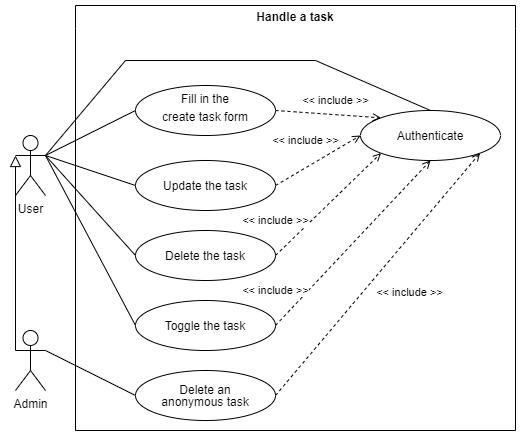

The diagram above was exported from draw.io. Its source (the exported page's mxGraphModel, read from the mxfile embedded in the PNG):
<mxGraphModel dx="1420" dy="758" grid="1" gridSize="10" guides="1" tooltips="1" connect="1" arrows="1" fold="1" page="1" pageScale="1" pageWidth="1169" pageHeight="827" math="0" shadow="0">
  <root>
    <mxCell id="0" />
    <mxCell id="1" parent="0" />
    <mxCell id="70V2fM8ZieTUF6ugyj_I-1" value="Handle a task" style="swimlane;whiteSpace=wrap;html=1;swimlaneLine=0;startSize=23;" parent="1" vertex="1">
      <mxGeometry x="160" y="65" width="440" height="425" as="geometry">
        <mxRectangle x="240" y="100" width="140" height="30" as="alternateBounds" />
      </mxGeometry>
    </mxCell>
    <mxCell id="70V2fM8ZieTUF6ugyj_I-2" value="&lt;p style=&quot;line-height: 0%;&quot;&gt;Fill in the&lt;/p&gt;&lt;p style=&quot;line-height: 100%;&quot;&gt;create task form&lt;/p&gt;" style="ellipse;whiteSpace=wrap;html=1;" parent="70V2fM8ZieTUF6ugyj_I-1" vertex="1">
      <mxGeometry x="60" y="80" width="140" height="50" as="geometry" />
    </mxCell>
    <mxCell id="70V2fM8ZieTUF6ugyj_I-7" value="&lt;p style=&quot;line-height: 100%;&quot;&gt;Authenticate&lt;/p&gt;" style="ellipse;whiteSpace=wrap;html=1;" parent="70V2fM8ZieTUF6ugyj_I-1" vertex="1">
      <mxGeometry x="285" y="105" width="140" height="50" as="geometry" />
    </mxCell>
    <mxCell id="70V2fM8ZieTUF6ugyj_I-9" value="&amp;lt;&amp;lt; include &amp;gt;&amp;gt;" style="endArrow=open;html=1;rounded=0;exitX=1;exitY=0.5;exitDx=0;exitDy=0;endFill=0;dashed=1;entryX=0;entryY=0;entryDx=0;entryDy=0;" parent="70V2fM8ZieTUF6ugyj_I-1" source="70V2fM8ZieTUF6ugyj_I-2" target="70V2fM8ZieTUF6ugyj_I-7" edge="1">
      <mxGeometry x="0.1189" y="14" width="50" height="50" relative="1" as="geometry">
        <mxPoint x="210" y="105" as="sourcePoint" />
        <mxPoint x="210" y="130" as="targetPoint" />
        <Array as="points" />
        <mxPoint as="offset" />
      </mxGeometry>
    </mxCell>
    <mxCell id="70V2fM8ZieTUF6ugyj_I-11" value="&lt;p style=&quot;line-height: 0%;&quot;&gt;Delete the task&lt;/p&gt;" style="ellipse;whiteSpace=wrap;html=1;" parent="70V2fM8ZieTUF6ugyj_I-1" vertex="1">
      <mxGeometry x="60" y="225" width="140" height="50" as="geometry" />
    </mxCell>
    <mxCell id="70V2fM8ZieTUF6ugyj_I-12" value="&amp;lt;&amp;lt; include &amp;gt;&amp;gt;" style="endArrow=open;html=1;rounded=0;exitX=1;exitY=0.5;exitDx=0;exitDy=0;endFill=0;dashed=1;entryX=0;entryY=1;entryDx=0;entryDy=0;" parent="70V2fM8ZieTUF6ugyj_I-1" source="70V2fM8ZieTUF6ugyj_I-11" target="70V2fM8ZieTUF6ugyj_I-7" edge="1">
      <mxGeometry x="-0.6684" y="25" width="50" height="50" relative="1" as="geometry">
        <mxPoint x="210" y="115" as="sourcePoint" />
        <mxPoint x="270" y="115" as="targetPoint" />
        <Array as="points" />
        <mxPoint as="offset" />
      </mxGeometry>
    </mxCell>
    <mxCell id="70V2fM8ZieTUF6ugyj_I-18" value="&lt;p style=&quot;line-height: 0%;&quot;&gt;Update the task&lt;/p&gt;" style="ellipse;whiteSpace=wrap;html=1;" parent="70V2fM8ZieTUF6ugyj_I-1" vertex="1">
      <mxGeometry x="60" y="155" width="140" height="50" as="geometry" />
    </mxCell>
    <mxCell id="70V2fM8ZieTUF6ugyj_I-20" value="&amp;lt;&amp;lt; include &amp;gt;&amp;gt;" style="endArrow=open;html=1;rounded=0;exitX=1;exitY=0.5;exitDx=0;exitDy=0;endFill=0;dashed=1;entryX=0;entryY=0.5;entryDx=0;entryDy=0;" parent="70V2fM8ZieTUF6ugyj_I-1" source="70V2fM8ZieTUF6ugyj_I-18" target="70V2fM8ZieTUF6ugyj_I-7" edge="1">
      <mxGeometry x="-0.0129" y="24" width="50" height="50" relative="1" as="geometry">
        <mxPoint x="210" y="220" as="sourcePoint" />
        <mxPoint x="340" y="140" as="targetPoint" />
        <Array as="points" />
        <mxPoint y="1" as="offset" />
      </mxGeometry>
    </mxCell>
    <mxCell id="70V2fM8ZieTUF6ugyj_I-23" value="&lt;p style=&quot;line-height: 0%;&quot;&gt;Delete an&lt;/p&gt;&lt;p style=&quot;line-height: 0%;&quot;&gt;anonymous&amp;nbsp;&lt;span style=&quot;background-color: initial;&quot;&gt;task&lt;/span&gt;&lt;/p&gt;" style="ellipse;whiteSpace=wrap;html=1;" parent="70V2fM8ZieTUF6ugyj_I-1" vertex="1">
      <mxGeometry x="60" y="365" width="140" height="50" as="geometry" />
    </mxCell>
    <mxCell id="70V2fM8ZieTUF6ugyj_I-24" value="&amp;lt;&amp;lt; include &amp;gt;&amp;gt;" style="endArrow=open;html=1;rounded=0;exitX=1;exitY=0.5;exitDx=0;exitDy=0;endFill=0;dashed=1;entryX=1;entryY=1;entryDx=0;entryDy=0;" parent="70V2fM8ZieTUF6ugyj_I-1" source="70V2fM8ZieTUF6ugyj_I-23" target="70V2fM8ZieTUF6ugyj_I-7" edge="1">
      <mxGeometry x="0.0439" y="-36" width="50" height="50" relative="1" as="geometry">
        <mxPoint x="210" y="260" as="sourcePoint" />
        <mxPoint x="316" y="158" as="targetPoint" />
        <Array as="points" />
        <mxPoint as="offset" />
      </mxGeometry>
    </mxCell>
    <mxCell id="BFqSS8NoqxPCefadn1pJ-1" value="&lt;p style=&quot;line-height: 0%;&quot;&gt;Toggle the task&lt;/p&gt;" style="ellipse;whiteSpace=wrap;html=1;" vertex="1" parent="70V2fM8ZieTUF6ugyj_I-1">
      <mxGeometry x="60" y="295" width="140" height="50" as="geometry" />
    </mxCell>
    <mxCell id="BFqSS8NoqxPCefadn1pJ-3" value="&amp;lt;&amp;lt; include &amp;gt;&amp;gt;" style="endArrow=open;html=1;rounded=0;exitX=1;exitY=0.5;exitDx=0;exitDy=0;endFill=0;dashed=1;entryX=0.5;entryY=1;entryDx=0;entryDy=0;" edge="1" parent="70V2fM8ZieTUF6ugyj_I-1" source="BFqSS8NoqxPCefadn1pJ-1" target="70V2fM8ZieTUF6ugyj_I-7">
      <mxGeometry x="-0.7746" y="24" width="50" height="50" relative="1" as="geometry">
        <mxPoint x="210" y="260" as="sourcePoint" />
        <mxPoint x="316" y="158" as="targetPoint" />
        <Array as="points" />
        <mxPoint as="offset" />
      </mxGeometry>
    </mxCell>
    <mxCell id="70V2fM8ZieTUF6ugyj_I-3" value="User" style="shape=umlActor;verticalLabelPosition=bottom;verticalAlign=top;html=1;outlineConnect=0;" parent="1" vertex="1">
      <mxGeometry x="100" y="195" width="30" height="60" as="geometry" />
    </mxCell>
    <mxCell id="70V2fM8ZieTUF6ugyj_I-4" value="" style="endArrow=none;html=1;rounded=0;exitX=1;exitY=0.3333333333333333;exitDx=0;exitDy=0;exitPerimeter=0;entryX=0;entryY=0.5;entryDx=0;entryDy=0;" parent="1" source="70V2fM8ZieTUF6ugyj_I-3" target="70V2fM8ZieTUF6ugyj_I-2" edge="1">
      <mxGeometry width="50" height="50" relative="1" as="geometry">
        <mxPoint x="150" y="230" as="sourcePoint" />
        <mxPoint x="310" y="275" as="targetPoint" />
      </mxGeometry>
    </mxCell>
    <mxCell id="70V2fM8ZieTUF6ugyj_I-8" value="" style="endArrow=none;html=1;rounded=0;exitX=1;exitY=0.3333333333333333;exitDx=0;exitDy=0;exitPerimeter=0;entryX=0.5;entryY=0;entryDx=0;entryDy=0;" parent="1" source="70V2fM8ZieTUF6ugyj_I-3" target="70V2fM8ZieTUF6ugyj_I-7" edge="1">
      <mxGeometry width="50" height="50" relative="1" as="geometry">
        <mxPoint x="140" y="225" as="sourcePoint" />
        <mxPoint x="230" y="180" as="targetPoint" />
        <Array as="points">
          <mxPoint x="210" y="120" />
          <mxPoint x="400" y="120" />
        </Array>
      </mxGeometry>
    </mxCell>
    <mxCell id="70V2fM8ZieTUF6ugyj_I-13" value="" style="endArrow=none;html=1;rounded=0;exitX=1;exitY=0.3333333333333333;exitDx=0;exitDy=0;exitPerimeter=0;entryX=0;entryY=0.5;entryDx=0;entryDy=0;" parent="1" source="70V2fM8ZieTUF6ugyj_I-3" target="70V2fM8ZieTUF6ugyj_I-11" edge="1">
      <mxGeometry width="50" height="50" relative="1" as="geometry">
        <mxPoint x="140" y="225" as="sourcePoint" />
        <mxPoint x="230" y="180" as="targetPoint" />
      </mxGeometry>
    </mxCell>
    <mxCell id="70V2fM8ZieTUF6ugyj_I-17" value="Admin" style="shape=umlActor;verticalLabelPosition=bottom;verticalAlign=top;html=1;outlineConnect=0;" parent="1" vertex="1">
      <mxGeometry x="100" y="390" width="30" height="60" as="geometry" />
    </mxCell>
    <mxCell id="70V2fM8ZieTUF6ugyj_I-21" value="" style="endArrow=none;html=1;rounded=0;exitX=1;exitY=0.3333333333333333;exitDx=0;exitDy=0;exitPerimeter=0;entryX=0;entryY=0.5;entryDx=0;entryDy=0;" parent="1" source="70V2fM8ZieTUF6ugyj_I-3" target="70V2fM8ZieTUF6ugyj_I-18" edge="1">
      <mxGeometry width="50" height="50" relative="1" as="geometry">
        <mxPoint x="140" y="225" as="sourcePoint" />
        <mxPoint x="230" y="285" as="targetPoint" />
      </mxGeometry>
    </mxCell>
    <mxCell id="70V2fM8ZieTUF6ugyj_I-22" value="" style="endArrow=block;html=1;rounded=0;exitX=0;exitY=0.3333333333333333;exitDx=0;exitDy=0;exitPerimeter=0;entryX=0;entryY=0.3333333333333333;entryDx=0;entryDy=0;entryPerimeter=0;endFill=0;strokeWidth=1;endSize=9;" parent="1" source="70V2fM8ZieTUF6ugyj_I-17" target="70V2fM8ZieTUF6ugyj_I-3" edge="1">
      <mxGeometry width="50" height="50" relative="1" as="geometry">
        <mxPoint x="99" y="460" as="sourcePoint" />
        <mxPoint x="99" y="250" as="targetPoint" />
      </mxGeometry>
    </mxCell>
    <mxCell id="70V2fM8ZieTUF6ugyj_I-25" value="" style="endArrow=none;html=1;rounded=0;exitX=1;exitY=0.3333333333333333;exitDx=0;exitDy=0;exitPerimeter=0;entryX=0;entryY=0.5;entryDx=0;entryDy=0;" parent="1" source="70V2fM8ZieTUF6ugyj_I-17" target="70V2fM8ZieTUF6ugyj_I-23" edge="1">
      <mxGeometry width="50" height="50" relative="1" as="geometry">
        <mxPoint x="140" y="225" as="sourcePoint" />
        <mxPoint x="230" y="325" as="targetPoint" />
      </mxGeometry>
    </mxCell>
    <mxCell id="BFqSS8NoqxPCefadn1pJ-2" value="" style="endArrow=none;html=1;rounded=0;exitX=1;exitY=0.3333333333333333;exitDx=0;exitDy=0;exitPerimeter=0;entryX=0;entryY=0.5;entryDx=0;entryDy=0;" edge="1" parent="1" source="70V2fM8ZieTUF6ugyj_I-3" target="BFqSS8NoqxPCefadn1pJ-1">
      <mxGeometry width="50" height="50" relative="1" as="geometry">
        <mxPoint x="140" y="225" as="sourcePoint" />
        <mxPoint x="230" y="325" as="targetPoint" />
      </mxGeometry>
    </mxCell>
  </root>
</mxGraphModel>